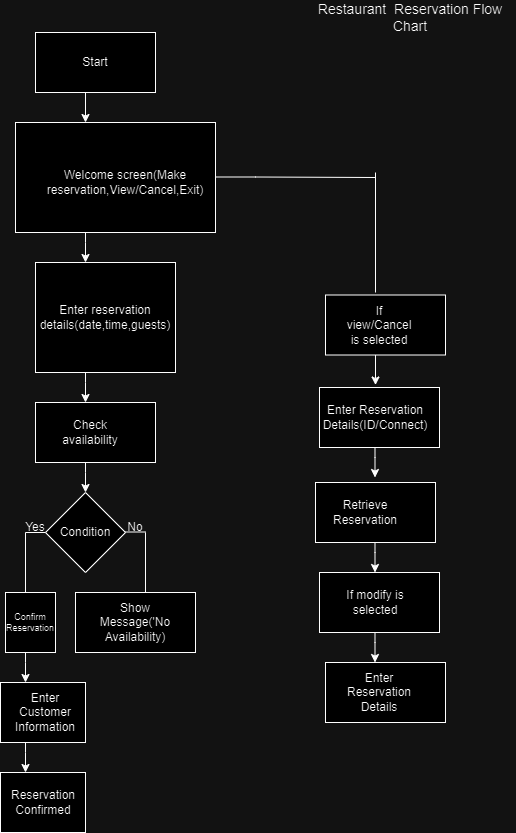

The diagram above was exported from draw.io. Its source (the exported page's mxGraphModel, read from the mxfile embedded in the PNG):
<mxGraphModel dx="794" dy="386" grid="1" gridSize="10" guides="1" tooltips="1" connect="1" arrows="1" fold="1" page="1" pageScale="1" pageWidth="827" pageHeight="1169" math="0" shadow="0">
  <root>
    <mxCell id="0" />
    <mxCell id="1" parent="0" />
    <mxCell id="tnpDE75fxGVLGnpsRLH7-1" value="" style="rounded=0;whiteSpace=wrap;html=1;" vertex="1" parent="1">
      <mxGeometry x="40" y="40" width="120" height="60" as="geometry" />
    </mxCell>
    <mxCell id="tnpDE75fxGVLGnpsRLH7-2" value="Start" style="text;html=1;align=center;verticalAlign=middle;whiteSpace=wrap;rounded=0;" vertex="1" parent="1">
      <mxGeometry x="70" y="55" width="60" height="30" as="geometry" />
    </mxCell>
    <mxCell id="tnpDE75fxGVLGnpsRLH7-3" value="" style="endArrow=classic;html=1;rounded=0;" edge="1" parent="1">
      <mxGeometry width="50" height="50" relative="1" as="geometry">
        <mxPoint x="90" y="100" as="sourcePoint" />
        <mxPoint x="90" y="130" as="targetPoint" />
      </mxGeometry>
    </mxCell>
    <mxCell id="tnpDE75fxGVLGnpsRLH7-4" value="" style="rounded=0;whiteSpace=wrap;html=1;" vertex="1" parent="1">
      <mxGeometry x="20" y="130" width="200" height="110" as="geometry" />
    </mxCell>
    <mxCell id="tnpDE75fxGVLGnpsRLH7-5" value="Welcome screen(Make reservation,View/Cancel,Exit)" style="text;html=1;align=center;verticalAlign=middle;whiteSpace=wrap;rounded=0;" vertex="1" parent="1">
      <mxGeometry x="50" y="150" width="160" height="80" as="geometry" />
    </mxCell>
    <mxCell id="tnpDE75fxGVLGnpsRLH7-6" value="" style="endArrow=classic;html=1;rounded=0;" edge="1" parent="1">
      <mxGeometry width="50" height="50" relative="1" as="geometry">
        <mxPoint x="90" y="240" as="sourcePoint" />
        <mxPoint x="90" y="270" as="targetPoint" />
        <Array as="points">
          <mxPoint x="90" y="250" />
        </Array>
      </mxGeometry>
    </mxCell>
    <mxCell id="tnpDE75fxGVLGnpsRLH7-7" value="" style="rounded=0;whiteSpace=wrap;html=1;" vertex="1" parent="1">
      <mxGeometry x="40" y="270" width="140" height="110" as="geometry" />
    </mxCell>
    <mxCell id="tnpDE75fxGVLGnpsRLH7-8" value="Enter reservation details(date,time,guests)" style="text;html=1;align=center;verticalAlign=middle;whiteSpace=wrap;rounded=0;" vertex="1" parent="1">
      <mxGeometry x="55" y="287.5" width="110" height="75" as="geometry" />
    </mxCell>
    <mxCell id="tnpDE75fxGVLGnpsRLH7-9" value="" style="endArrow=classic;html=1;rounded=0;" edge="1" parent="1">
      <mxGeometry width="50" height="50" relative="1" as="geometry">
        <mxPoint x="90" y="380" as="sourcePoint" />
        <mxPoint x="90" y="410" as="targetPoint" />
        <Array as="points">
          <mxPoint x="90" y="390" />
        </Array>
      </mxGeometry>
    </mxCell>
    <mxCell id="tnpDE75fxGVLGnpsRLH7-10" value="" style="rounded=0;whiteSpace=wrap;html=1;" vertex="1" parent="1">
      <mxGeometry x="40" y="410" width="120" height="60" as="geometry" />
    </mxCell>
    <mxCell id="tnpDE75fxGVLGnpsRLH7-11" value="Check availability" style="text;html=1;align=center;verticalAlign=middle;whiteSpace=wrap;rounded=0;" vertex="1" parent="1">
      <mxGeometry x="50" y="425" width="90" height="30" as="geometry" />
    </mxCell>
    <mxCell id="tnpDE75fxGVLGnpsRLH7-12" value="" style="rhombus;whiteSpace=wrap;html=1;" vertex="1" parent="1">
      <mxGeometry x="50" y="500" width="80" height="80" as="geometry" />
    </mxCell>
    <mxCell id="tnpDE75fxGVLGnpsRLH7-13" value="" style="endArrow=classic;html=1;rounded=0;" edge="1" parent="1">
      <mxGeometry width="50" height="50" relative="1" as="geometry">
        <mxPoint x="90" y="470" as="sourcePoint" />
        <mxPoint x="90" y="500" as="targetPoint" />
        <Array as="points">
          <mxPoint x="90" y="480" />
        </Array>
      </mxGeometry>
    </mxCell>
    <mxCell id="tnpDE75fxGVLGnpsRLH7-14" value="Condition" style="text;html=1;align=center;verticalAlign=middle;whiteSpace=wrap;rounded=0;" vertex="1" parent="1">
      <mxGeometry x="60" y="525" width="60" height="30" as="geometry" />
    </mxCell>
    <mxCell id="tnpDE75fxGVLGnpsRLH7-15" value="" style="endArrow=none;html=1;rounded=0;" edge="1" parent="1">
      <mxGeometry width="50" height="50" relative="1" as="geometry">
        <mxPoint x="30" y="540" as="sourcePoint" />
        <mxPoint x="50" y="540" as="targetPoint" />
      </mxGeometry>
    </mxCell>
    <mxCell id="tnpDE75fxGVLGnpsRLH7-17" value="" style="endArrow=none;html=1;rounded=0;" edge="1" parent="1">
      <mxGeometry width="50" height="50" relative="1" as="geometry">
        <mxPoint x="130" y="539.5" as="sourcePoint" />
        <mxPoint x="150" y="539.5" as="targetPoint" />
      </mxGeometry>
    </mxCell>
    <mxCell id="tnpDE75fxGVLGnpsRLH7-20" value="" style="endArrow=none;html=1;rounded=0;" edge="1" parent="1">
      <mxGeometry width="50" height="50" relative="1" as="geometry">
        <mxPoint x="30" y="600" as="sourcePoint" />
        <mxPoint x="30" y="540" as="targetPoint" />
      </mxGeometry>
    </mxCell>
    <mxCell id="tnpDE75fxGVLGnpsRLH7-21" value="" style="endArrow=none;html=1;rounded=0;" edge="1" parent="1">
      <mxGeometry width="50" height="50" relative="1" as="geometry">
        <mxPoint x="150" y="600" as="sourcePoint" />
        <mxPoint x="150" y="540" as="targetPoint" />
      </mxGeometry>
    </mxCell>
    <mxCell id="tnpDE75fxGVLGnpsRLH7-22" value="Yes" style="text;html=1;align=center;verticalAlign=middle;whiteSpace=wrap;rounded=0;" vertex="1" parent="1">
      <mxGeometry x="10" y="520" width="60" height="30" as="geometry" />
    </mxCell>
    <mxCell id="tnpDE75fxGVLGnpsRLH7-25" value="No" style="text;html=1;align=center;verticalAlign=middle;whiteSpace=wrap;rounded=0;" vertex="1" parent="1">
      <mxGeometry x="110" y="520" width="60" height="30" as="geometry" />
    </mxCell>
    <mxCell id="tnpDE75fxGVLGnpsRLH7-26" value="" style="rounded=0;whiteSpace=wrap;html=1;" vertex="1" parent="1">
      <mxGeometry x="10" y="600" width="50" height="60" as="geometry" />
    </mxCell>
    <mxCell id="tnpDE75fxGVLGnpsRLH7-27" value="" style="rounded=0;whiteSpace=wrap;html=1;" vertex="1" parent="1">
      <mxGeometry x="80" y="600" width="120" height="60" as="geometry" />
    </mxCell>
    <mxCell id="tnpDE75fxGVLGnpsRLH7-28" value="Confirm Reservation" style="text;html=1;align=center;verticalAlign=middle;whiteSpace=wrap;rounded=0;fontSize=9;" vertex="1" parent="1">
      <mxGeometry x="5" y="615" width="60" height="30" as="geometry" />
    </mxCell>
    <mxCell id="tnpDE75fxGVLGnpsRLH7-29" value="Show Message('No Availability)" style="text;html=1;align=center;verticalAlign=middle;whiteSpace=wrap;rounded=0;" vertex="1" parent="1">
      <mxGeometry x="95" y="600" width="90" height="60" as="geometry" />
    </mxCell>
    <mxCell id="tnpDE75fxGVLGnpsRLH7-33" value="" style="endArrow=classic;html=1;rounded=0;" edge="1" parent="1">
      <mxGeometry width="50" height="50" relative="1" as="geometry">
        <mxPoint x="30" y="660" as="sourcePoint" />
        <mxPoint x="30" y="690" as="targetPoint" />
        <Array as="points">
          <mxPoint x="30" y="670" />
        </Array>
      </mxGeometry>
    </mxCell>
    <mxCell id="tnpDE75fxGVLGnpsRLH7-34" value="" style="rounded=0;whiteSpace=wrap;html=1;" vertex="1" parent="1">
      <mxGeometry x="5" y="690" width="85" height="60" as="geometry" />
    </mxCell>
    <mxCell id="tnpDE75fxGVLGnpsRLH7-35" value="Enter Customer Information" style="text;html=1;align=center;verticalAlign=middle;whiteSpace=wrap;rounded=0;" vertex="1" parent="1">
      <mxGeometry x="20" y="705" width="60" height="30" as="geometry" />
    </mxCell>
    <mxCell id="tnpDE75fxGVLGnpsRLH7-37" value="" style="endArrow=classic;html=1;rounded=0;" edge="1" parent="1">
      <mxGeometry width="50" height="50" relative="1" as="geometry">
        <mxPoint x="30" y="750" as="sourcePoint" />
        <mxPoint x="30" y="780" as="targetPoint" />
        <Array as="points">
          <mxPoint x="30" y="760" />
        </Array>
      </mxGeometry>
    </mxCell>
    <mxCell id="tnpDE75fxGVLGnpsRLH7-38" value="" style="rounded=0;whiteSpace=wrap;html=1;" vertex="1" parent="1">
      <mxGeometry x="5" y="780" width="85" height="60" as="geometry" />
    </mxCell>
    <mxCell id="tnpDE75fxGVLGnpsRLH7-39" value="Reservation Confirmed" style="text;html=1;align=center;verticalAlign=middle;whiteSpace=wrap;rounded=0;" vertex="1" parent="1">
      <mxGeometry x="17.5" y="795" width="60" height="30" as="geometry" />
    </mxCell>
    <mxCell id="tnpDE75fxGVLGnpsRLH7-41" value="" style="endArrow=none;html=1;rounded=0;" edge="1" parent="1">
      <mxGeometry width="50" height="50" relative="1" as="geometry">
        <mxPoint x="220" y="184.5" as="sourcePoint" />
        <mxPoint x="380" y="185" as="targetPoint" />
        <Array as="points">
          <mxPoint x="260" y="184.5" />
        </Array>
      </mxGeometry>
    </mxCell>
    <mxCell id="tnpDE75fxGVLGnpsRLH7-43" value="" style="endArrow=none;html=1;rounded=0;" edge="1" parent="1">
      <mxGeometry width="50" height="50" relative="1" as="geometry">
        <mxPoint x="380" y="300" as="sourcePoint" />
        <mxPoint x="380" y="180" as="targetPoint" />
      </mxGeometry>
    </mxCell>
    <mxCell id="tnpDE75fxGVLGnpsRLH7-44" value="" style="rounded=0;whiteSpace=wrap;html=1;" vertex="1" parent="1">
      <mxGeometry x="330" y="302.5" width="120" height="60" as="geometry" />
    </mxCell>
    <mxCell id="tnpDE75fxGVLGnpsRLH7-45" value="If view/Cancel is selected" style="text;html=1;align=center;verticalAlign=middle;whiteSpace=wrap;rounded=0;" vertex="1" parent="1">
      <mxGeometry x="354" y="317.5" width="60" height="30" as="geometry" />
    </mxCell>
    <mxCell id="tnpDE75fxGVLGnpsRLH7-46" value="" style="endArrow=classic;html=1;rounded=0;" edge="1" parent="1">
      <mxGeometry width="50" height="50" relative="1" as="geometry">
        <mxPoint x="380" y="362.5" as="sourcePoint" />
        <mxPoint x="380" y="392.5" as="targetPoint" />
        <Array as="points">
          <mxPoint x="380" y="372.5" />
        </Array>
      </mxGeometry>
    </mxCell>
    <mxCell id="tnpDE75fxGVLGnpsRLH7-47" value="" style="rounded=0;whiteSpace=wrap;html=1;" vertex="1" parent="1">
      <mxGeometry x="324" y="395" width="120" height="60" as="geometry" />
    </mxCell>
    <mxCell id="tnpDE75fxGVLGnpsRLH7-48" value="Enter Reservation Details(ID/Connect)" style="text;html=1;align=center;verticalAlign=middle;whiteSpace=wrap;rounded=0;" vertex="1" parent="1">
      <mxGeometry x="350" y="410" width="60" height="30" as="geometry" />
    </mxCell>
    <mxCell id="tnpDE75fxGVLGnpsRLH7-49" value="" style="endArrow=classic;html=1;rounded=0;" edge="1" parent="1">
      <mxGeometry width="50" height="50" relative="1" as="geometry">
        <mxPoint x="379.5" y="455" as="sourcePoint" />
        <mxPoint x="379.5" y="485" as="targetPoint" />
        <Array as="points">
          <mxPoint x="379.5" y="465" />
        </Array>
      </mxGeometry>
    </mxCell>
    <mxCell id="tnpDE75fxGVLGnpsRLH7-50" value="" style="rounded=0;whiteSpace=wrap;html=1;" vertex="1" parent="1">
      <mxGeometry x="320" y="490" width="120" height="60" as="geometry" />
    </mxCell>
    <mxCell id="tnpDE75fxGVLGnpsRLH7-51" value="Retrieve Reservation" style="text;html=1;align=center;verticalAlign=middle;whiteSpace=wrap;rounded=0;" vertex="1" parent="1">
      <mxGeometry x="340" y="505" width="60" height="30" as="geometry" />
    </mxCell>
    <mxCell id="tnpDE75fxGVLGnpsRLH7-52" value="" style="endArrow=classic;html=1;rounded=0;" edge="1" parent="1">
      <mxGeometry width="50" height="50" relative="1" as="geometry">
        <mxPoint x="379.5" y="550" as="sourcePoint" />
        <mxPoint x="379.5" y="580" as="targetPoint" />
        <Array as="points">
          <mxPoint x="379.5" y="560" />
        </Array>
      </mxGeometry>
    </mxCell>
    <mxCell id="tnpDE75fxGVLGnpsRLH7-53" value="" style="rounded=0;whiteSpace=wrap;html=1;" vertex="1" parent="1">
      <mxGeometry x="324" y="580" width="120" height="60" as="geometry" />
    </mxCell>
    <mxCell id="tnpDE75fxGVLGnpsRLH7-54" value="If modify is selected" style="text;html=1;align=center;verticalAlign=middle;whiteSpace=wrap;rounded=0;" vertex="1" parent="1">
      <mxGeometry x="350" y="595" width="60" height="30" as="geometry" />
    </mxCell>
    <mxCell id="tnpDE75fxGVLGnpsRLH7-55" value="" style="endArrow=classic;html=1;rounded=0;" edge="1" parent="1">
      <mxGeometry width="50" height="50" relative="1" as="geometry">
        <mxPoint x="379.5" y="640" as="sourcePoint" />
        <mxPoint x="379.5" y="670" as="targetPoint" />
        <Array as="points">
          <mxPoint x="379.5" y="650" />
        </Array>
      </mxGeometry>
    </mxCell>
    <mxCell id="tnpDE75fxGVLGnpsRLH7-56" value="" style="rounded=0;whiteSpace=wrap;html=1;" vertex="1" parent="1">
      <mxGeometry x="330" y="670" width="120" height="60" as="geometry" />
    </mxCell>
    <mxCell id="tnpDE75fxGVLGnpsRLH7-57" value="Enter Reservation Details" style="text;html=1;align=center;verticalAlign=middle;whiteSpace=wrap;rounded=0;" vertex="1" parent="1">
      <mxGeometry x="354" y="685" width="60" height="30" as="geometry" />
    </mxCell>
    <mxCell id="tnpDE75fxGVLGnpsRLH7-58" value="&lt;font style=&quot;font-size: 14px;&quot;&gt;Restaurant&amp;nbsp; Reservation Flow Chart&lt;/font&gt;" style="text;html=1;align=center;verticalAlign=middle;whiteSpace=wrap;rounded=0;" vertex="1" parent="1">
      <mxGeometry x="310" y="10" width="210" height="30" as="geometry" />
    </mxCell>
  </root>
</mxGraphModel>